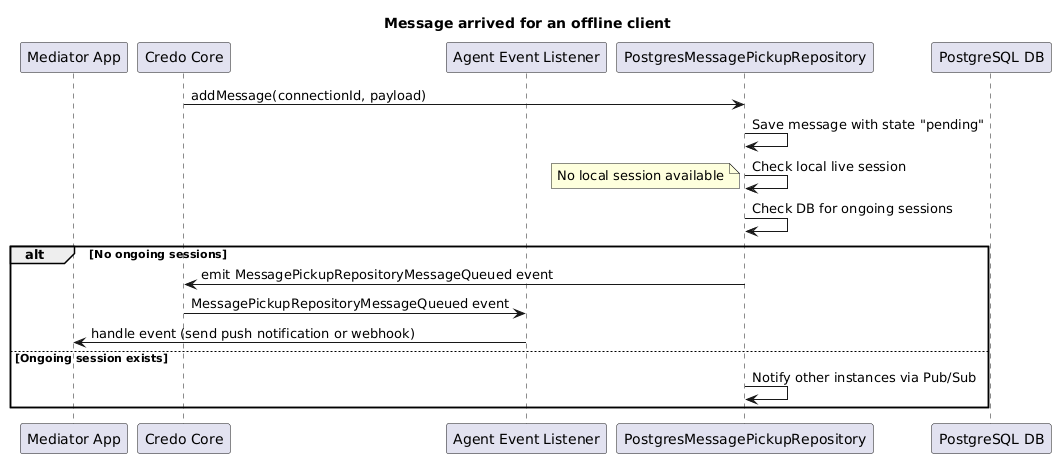

The diagram above was rendered by PlantUML. Its source (embedded in the PNG):
@startuml
title Message arrived for an offline client

participant CA1 as "Mediator App"
participant CC1 as "Credo Core"
participant CC2 as "Agent Event Listener"
participant CP1 as "PostgresMessagePickupRepository"
participant DB as "PostgreSQL DB"

CC1 -> CP1: addMessage(connectionId, payload)
CP1 -> CP1: Save message with state "pending"
CP1 -> CP1: Check local live session
note left
No local session available
end note
CP1 -> CP1: Check DB for ongoing sessions
alt No ongoing sessions
  CP1 -> CC1: emit MessagePickupRepositoryMessageQueued event
  CC1 -> CC2: MessagePickupRepositoryMessageQueued event
  CC2 -> CA1: handle event (send push notification or webhook)
else Ongoing session exists
  CP1 -> CP1: Notify other instances via Pub/Sub
end
@enduml